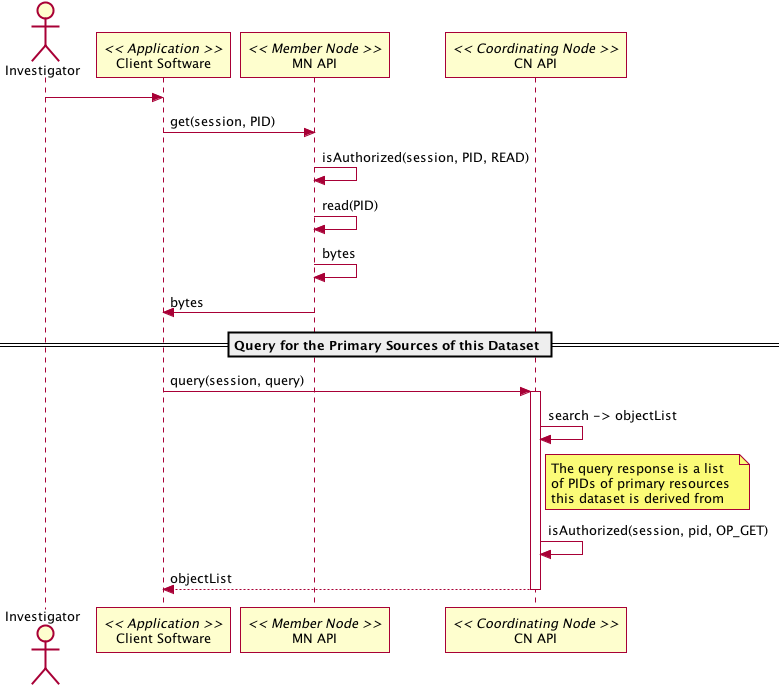

The diagram above was rendered by PlantUML. Its source (embedded in the PNG):
@startuml images/42_seq.png
	Actor Investigator
   participant "Client Software" as app_client << Application >>
   participant "MN API" as mn_api << Member Node >>
   participant "CN API" as cn_api << Coordinating Node >>
   
   Investigator -> app_client
   
   app_client -> mn_api: get(session, PID)
   mn_api -> mn_api: isAuthorized(session, PID, READ)
     mn_api -> mn_api: read(PID)
     mn_api <- mn_api: bytes
     app_client <- mn_api: bytes
     
     == Query for the Primary Sources of this Dataset == 
       
     app_client -> cn_api: query(session, query)
     activate cn_api
	   cn_api -> cn_api: search -> objectList
	   note right of cn_api
	     The query response is a list 
	     of PIDs of primary resources 
	     this dataset is derived from
	   end note
	   cn_api -> cn_api: isAuthorized(session, pid, OP_GET)
	   app_client <-- cn_api: objectList
	 deactivate cn_api
   @enduml